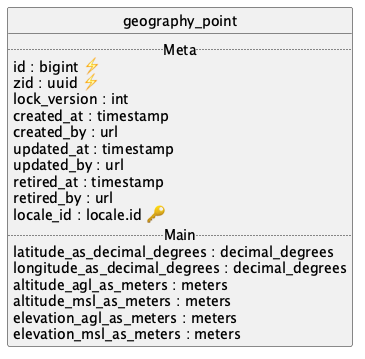

The diagram above was rendered by PlantUML. Its source (embedded in the PNG):
@startuml uml
skinparam monochrome true
skinparam linetype ortho
hide circle

entity geography_point {
  .. Meta ..
  id : bigint ⚡
  zid : uuid ⚡
  lock_version : int
  created_at : timestamp
  created_by : url
  updated_at : timestamp
  updated_by : url
  retired_at : timestamp
  retired_by : url
  locale_id : locale.id 🔑
  .. Main ..
  latitude_as_decimal_degrees : decimal_degrees
  longitude_as_decimal_degrees : decimal_degrees
  altitude_agl_as_meters : meters
  altitude_msl_as_meters : meters
  elevation_agl_as_meters : meters
  elevation_msl_as_meters : meters
}

@enduml